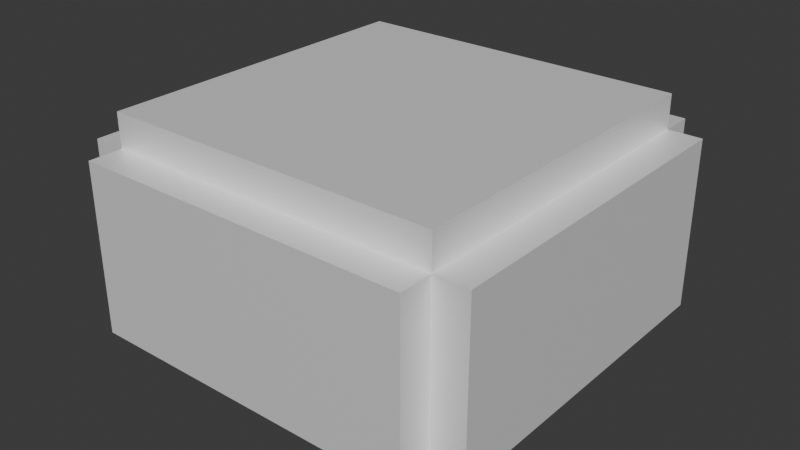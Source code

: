 # Source: atul2.blend  (saved by Blender 4.1.24; exported with 4.5.12 LTS)
import bpy
from mathutils import Matrix  # noqa: F401  (used for matrix-valued properties, if any)

bpy.ops.wm.read_factory_settings(use_empty=True)
scene = bpy.context.scene
scene.name = 'Scene'

# ---- collections
col_collection = bpy.data.collections.new('Collection'); scene.collection.children.link(col_collection)
col_gallery = bpy.data.collections.new('Gallery'); scene.collection.children.link(col_gallery)

# ---- materials (node trees are filled in below, after node groups)
mat_red = bpy.data.materials.new('Red')
mat_red.use_transparent_shadow = False
mat_lightred = bpy.data.materials.new('LightRed')
mat_lightred.use_transparent_shadow = False
mat_gray = bpy.data.materials.new('Gray')
mat_gray.use_transparent_shadow = False
mat_darkred = bpy.data.materials.new('DarkRed')
mat_darkred.use_transparent_shadow = False
mat_walls = bpy.data.materials.new('Walls')
mat_walls.alpha_threshold = 0.0
mat_walls.use_transparent_shadow = False
mat_walls.roughness = 0.5
mat_walls.line_color = (0.0, 0.0, 0.0, 1.0)

# ---- material node trees
mat_red.use_nodes = True; mat_red.node_tree.nodes.clear()
_N = mat_red.node_tree.nodes; _L = mat_red.node_tree.links
n0 = _N.new('ShaderNodeBsdfPrincipled'); n0.name = 'Principled BSDF'; n0.location = (10, 300)
n0.inputs[0].default_value = (0.7991, 0.0, 0.004391, 1.0)
n0.inputs[2].default_value = 1.0
n1 = _N.new('ShaderNodeOutputMaterial'); n1.name = 'Material Output'; n1.location = (300, 300)
_L.new(n0.outputs[0], n1.inputs[0])
n1.is_active_output = True
mat_lightred.use_nodes = True; mat_lightred.node_tree.nodes.clear()
_N = mat_lightred.node_tree.nodes; _L = mat_lightred.node_tree.links
n0 = _N.new('ShaderNodeBsdfPrincipled'); n0.name = 'Principled BSDF'; n0.location = (10, 300)
n0.inputs[0].default_value = (0.9579, 0.1127, 0.1173, 1.0)
n1 = _N.new('ShaderNodeOutputMaterial'); n1.name = 'Material Output'; n1.location = (300, 300)
_L.new(n0.outputs[0], n1.inputs[0])
n1.is_active_output = True
mat_gray.use_nodes = True; mat_gray.node_tree.nodes.clear()
_N = mat_gray.node_tree.nodes; _L = mat_gray.node_tree.links
n0 = _N.new('ShaderNodeBsdfPrincipled'); n0.name = 'Principled BSDF'; n0.location = (10, 300)
n0.inputs[0].default_value = (0.4147, 0.4147, 0.4147, 1.0)
n1 = _N.new('ShaderNodeOutputMaterial'); n1.name = 'Material Output'; n1.location = (300, 300)
_L.new(n0.outputs[0], n1.inputs[0])
n1.is_active_output = True
mat_darkred.use_nodes = True; mat_darkred.node_tree.nodes.clear()
_N = mat_darkred.node_tree.nodes; _L = mat_darkred.node_tree.links
n0 = _N.new('ShaderNodeBsdfPrincipled'); n0.name = 'Principled BSDF'; n0.location = (10, 300)
n0.inputs[0].default_value = (0.2579, 0.0, 0.001417, 1.0)
n1 = _N.new('ShaderNodeOutputMaterial'); n1.name = 'Material Output'; n1.location = (300, 300)
_L.new(n0.outputs[0], n1.inputs[0])
n1.is_active_output = True
mat_walls.use_nodes = True; mat_walls.node_tree.nodes.clear()
_N = mat_walls.node_tree.nodes; _L = mat_walls.node_tree.links
n0 = _N.new('ShaderNodeOutputMaterial'); n0.name = 'Material Output'; n0.location = (300, 300)
n1 = _N.new('ShaderNodeBsdfPrincipled'); n1.name = 'Principled BSDF'; n1.location = (10, 300)
n1.inputs[0].default_value = (1.0, 1.0, 1.0, 1.0)
n1.inputs[1].default_value = 0.3684
n1.inputs[3].default_value = 1.45
_L.new(n1.outputs[0], n0.inputs[0])
n0.is_active_output = True

# ---- world
world_world = bpy.data.worlds.new('World'); scene.world = world_world
world_world.use_nodes = True; world_world.node_tree.nodes.clear()
_N = world_world.node_tree.nodes; _L = world_world.node_tree.links
n0 = _N.new('ShaderNodeOutputWorld'); n0.name = 'World Output'; n0.location = (300, 300)
n1 = _N.new('ShaderNodeBackground'); n1.name = 'Background'; n1.location = (10, 300)
n1.inputs[0].default_value = (0.05088, 0.05088, 0.05088, 1.0)
_L.new(n1.outputs[0], n0.inputs[0])
n0.is_active_output = True
world_world.color = (0.05088, 0.05088, 0.05088)
world_world.use_sun_shadow = False
world_world.sun_shadow_jitter_overblur = 0.0

# ---- meshes
me_cube_002 = bpy.data.meshes.new('Cube.002')
me_cube_002.from_pydata([(-2.708, -2.708, -2.708), (-2.708, -2.708, 2.708), (-2.708, 2.708, -2.708), (-2.708, 2.708, 2.708), (2.708, -2.708, -2.708), (2.708, -2.708, 2.708), (2.708, 2.708, -2.708), (2.708, 2.708, 2.708), (2.184, -2.508, -2.734), (2.184, -2.508, 2.742), (2.184, 2.909, -2.734), (2.184, 2.909, 2.742), (2.23, -2.508, -2.734), (2.23, -2.508, 2.742), (2.23, 2.909, -2.734), (2.23, 2.909, 2.742), (0.9722, -2.508, -2.734), (0.9722, -2.508, 2.742), (0.9722, 2.909, -2.734), (0.9722, 2.909, 2.742), (1.019, -2.508, -2.734), (1.019, -2.508, 2.742), (1.019, 2.909, -2.734), (1.019, 2.909, 2.742), (-1.014, -2.508, -2.734), (-1.014, -2.508, 2.742), (-1.014, 2.909, -2.734), (-1.014, 2.909, 2.742), (-0.9676, -2.508, -2.734), (-0.9676, -2.508, 2.742), (-0.9676, 2.909, -2.734), (-0.9676, 2.909, 2.742), (-2.42, -2.508, -2.734), (-2.42, -2.508, 2.742), (-2.42, 2.909, -2.734), (-2.42, 2.909, 2.742), (-2.373, -2.508, -2.734), (-2.373, -2.508, 2.742), (-2.373, 2.909, -2.734), (-2.373, 2.909, 2.742)], [], [(0, 1, 3, 2), (2, 3, 7, 6), (6, 7, 5, 4), (4, 5, 1, 0), (2, 6, 4, 0), (7, 3, 1, 5), (8, 9, 11, 10), (10, 11, 15, 14), (14, 15, 13, 12), (12, 13, 9, 8), (10, 14, 12, 8), (15, 11, 9, 13), (16, 17, 19, 18), (18, 19, 23, 22), (22, 23, 21, 20), (20, 21, 17, 16), (18, 22, 20, 16), (23, 19, 17, 21), (24, 25, 27, 26), (26, 27, 31, 30), (30, 31, 29, 28), (28, 29, 25, 24), (26, 30, 28, 24), (31, 27, 25, 29), (32, 33, 35, 34), (34, 35, 39, 38), (38, 39, 37, 36), (36, 37, 33, 32), (34, 38, 36, 32), (39, 35, 33, 37)])
me_cube_002.polygons.foreach_set('material_index', [0, 0, 0, 0, 0, 0, 1, 1, 1, 1, 1, 1, 2, 2, 2, 2, 2, 2, 3, 3, 3, 3, 3, 3, 1, 1, 1, 1, 1, 1])
_uv = me_cube_002.uv_layers.new(name='UVMap')
_uv.uv.foreach_set('vector', [0.375, 0.0, 0.625, 0.0, 0.625, 0.25, 0.375, 0.25, 0.375, 0.25, 0.625, 0.25, 0.625, 0.5, 0.375, 0.5, 0.375, 0.5, 0.625, 0.5, 0.625, 0.75, 0.375, 0.75, 0.375, 0.75, 0.625, 0.75, 0.625, 1.0, 0.375, 1.0, 0.125, 0.5, 0.375, 0.5, 0.375, 0.75, 0.125, 0.75, 0.625, 0.5, 0.875, 0.5, 0.875, 0.75, 0.625, 0.75, 0.375, 0.0, 0.625, 0.0, 0.625, 0.25, 0.375, 0.25, 0.375, 0.25, 0.625, 0.25, 0.625, 0.5, 0.375, 0.5, 0.375, 0.5, 0.625, 0.5, 0.625, 0.75, 0.375, 0.75, 0.375, 0.75, 0.625, 0.75, 0.625, 1.0, 0.375, 1.0, 0.125, 0.5, 0.375, 0.5, 0.375, 0.75, 0.125, 0.75, 0.625, 0.5, 0.875, 0.5, 0.875, 0.75, 0.625, 0.75, 0.375, 0.0, 0.625, 0.0, 0.625, 0.25, 0.375, 0.25, 0.375, 0.25, 0.625, 0.25, 0.625, 0.5, 0.375, 0.5, 0.375, 0.5, 0.625, 0.5, 0.625, 0.75, 0.375, 0.75, 0.375, 0.75, 0.625, 0.75, 0.625, 1.0, 0.375, 1.0, 0.125, 0.5, 0.375, 0.5, 0.375, 0.75, 0.125, 0.75, 0.625, 0.5, 0.875, 0.5, 0.875, 0.75, 0.625, 0.75, 0.375, 0.0, 0.625, 0.0, 0.625, 0.25, 0.375, 0.25, 0.375, 0.25, 0.625, 0.25, 0.625, 0.5, 0.375, 0.5, 0.375, 0.5, 0.625, 0.5, 0.625, 0.75, 0.375, 0.75, 0.375, 0.75, 0.625, 0.75, 0.625, 1.0, 0.375, 1.0, 0.125, 0.5, 0.375, 0.5, 0.375, 0.75, 0.125, 0.75, 0.625, 0.5, 0.875, 0.5, 0.875, 0.75, 0.625, 0.75, 0.375, 0.0, 0.625, 0.0, 0.625, 0.25, 0.375, 0.25, 0.375, 0.25, 0.625, 0.25, 0.625, 0.5, 0.375, 0.5, 0.375, 0.5, 0.625, 0.5, 0.625, 0.75, 0.375, 0.75, 0.375, 0.75, 0.625, 0.75, 0.625, 1.0, 0.375, 1.0, 0.125, 0.5, 0.375, 0.5, 0.375, 0.75, 0.125, 0.75, 0.625, 0.5, 0.875, 0.5, 0.875, 0.75, 0.625, 0.75])
me_cube_002.materials.append(mat_red)
me_cube_002.materials.append(mat_lightred)
me_cube_002.materials.append(mat_gray)
me_cube_002.materials.append(mat_darkred)
me_cube_002.update()
me_cube_003 = bpy.data.meshes.new('Cube.003')
me_cube_003.from_pydata([(1.0, 1.0, 2.0), (1.0, 1.0, 1.0), (1.0, -1.0, 2.0), (1.0, -1.0, 1.0), (-1.0, 1.0, 2.0), (-1.0, 1.0, 1.0), (-1.0, -1.0, 2.0), (-1.0, -1.0, 1.0)], [], [(0, 4, 6, 2), (3, 2, 6, 7), (7, 6, 4, 5), (5, 1, 3, 7), (1, 0, 2, 3), (5, 4, 0, 1)])
_uv = me_cube_003.uv_layers.new(name='UVMap')
_uv.uv.foreach_set('vector', [0.625, 0.5, 0.875, 0.5, 0.875, 0.75, 0.625, 0.75, 0.375, 0.75, 0.625, 0.75, 0.625, 1.0, 0.375, 1.0, 0.375, 0.0, 0.625, 0.0, 0.625, 0.25, 0.375, 0.25, 0.125, 0.5, 0.375, 0.5, 0.375, 0.75, 0.125, 0.75, 0.375, 0.5, 0.625, 0.5, 0.625, 0.75, 0.375, 0.75, 0.375, 0.25, 0.625, 0.25, 0.625, 0.5, 0.375, 0.5])
me_cube_003.materials.append(mat_walls)
me_cube_003.use_mirror_vertex_groups = False
me_cube_003.update()
me_cube_001 = bpy.data.meshes.new('Cube.001')
me_cube_001.from_pydata([(-1.0, -10.0, -1.0), (-1.0, -10.0, 1.5), (-1.0, 10.0, -1.0), (-1.0, 10.0, 1.5), (0.0, -10.0, -1.0), (0.0, -10.0, 1.5), (0.0, 10.0, -1.0), (0.0, 10.0, 1.5)], [], [(0, 1, 3, 2), (2, 3, 7, 6), (6, 7, 5, 4), (4, 5, 1, 0), (2, 6, 4, 0), (7, 3, 1, 5)])
_uv = me_cube_001.uv_layers.new(name='UVMap')
_uv.uv.foreach_set('vector', [0.375, 0.0, 0.625, 0.0, 0.625, 0.25, 0.375, 0.25, 0.375, 0.25, 0.625, 0.25, 0.625, 0.5, 0.375, 0.5, 0.375, 0.5, 0.625, 0.5, 0.625, 0.75, 0.375, 0.75, 0.375, 0.75, 0.625, 0.75, 0.625, 1.0, 0.375, 1.0, 0.125, 0.5, 0.375, 0.5, 0.375, 0.75, 0.125, 0.75, 0.625, 0.5, 0.875, 0.5, 0.875, 0.75, 0.625, 0.75])
me_cube_001.materials.append(mat_walls)
me_cube_001.update()
me_cube_004 = bpy.data.meshes.new('Cube.004')
me_cube_004.from_pydata([(-1.0, -10.0, -1.0), (-1.0, -10.0, 1.5), (-1.0, 10.0, -1.0), (-1.0, 10.0, 1.5), (0.0, -10.0, -1.0), (0.0, -10.0, 1.5), (0.0, 10.0, -1.0), (0.0, 10.0, 1.5)], [], [(0, 1, 3, 2), (2, 3, 7, 6), (6, 7, 5, 4), (4, 5, 1, 0), (2, 6, 4, 0), (7, 3, 1, 5)])
_uv = me_cube_004.uv_layers.new(name='UVMap')
_uv.uv.foreach_set('vector', [0.375, 0.0, 0.625, 0.0, 0.625, 0.25, 0.375, 0.25, 0.375, 0.25, 0.625, 0.25, 0.625, 0.5, 0.375, 0.5, 0.375, 0.5, 0.625, 0.5, 0.625, 0.75, 0.375, 0.75, 0.375, 0.75, 0.625, 0.75, 0.625, 1.0, 0.375, 1.0, 0.125, 0.5, 0.375, 0.5, 0.375, 0.75, 0.125, 0.75, 0.625, 0.5, 0.875, 0.5, 0.875, 0.75, 0.625, 0.75])
me_cube_004.materials.append(mat_walls)
me_cube_004.update()
me_cube_005 = bpy.data.meshes.new('Cube.005')
me_cube_005.from_pydata([(-1.0, -10.0, -1.0), (-1.0, -10.0, 1.5), (-1.0, 10.0, -1.0), (-1.0, 10.0, 1.5), (0.0, -10.0, -1.0), (0.0, -10.0, 1.5), (0.0, 10.0, -1.0), (0.0, 10.0, 1.5)], [], [(0, 1, 3, 2), (2, 3, 7, 6), (6, 7, 5, 4), (4, 5, 1, 0), (2, 6, 4, 0), (7, 3, 1, 5)])
_uv = me_cube_005.uv_layers.new(name='UVMap')
_uv.uv.foreach_set('vector', [0.375, 0.0, 0.625, 0.0, 0.625, 0.25, 0.375, 0.25, 0.375, 0.25, 0.625, 0.25, 0.625, 0.5, 0.375, 0.5, 0.375, 0.5, 0.625, 0.5, 0.625, 0.75, 0.375, 0.75, 0.375, 0.75, 0.625, 0.75, 0.625, 1.0, 0.375, 1.0, 0.125, 0.5, 0.375, 0.5, 0.375, 0.75, 0.125, 0.75, 0.625, 0.5, 0.875, 0.5, 0.875, 0.75, 0.625, 0.75])
me_cube_005.materials.append(mat_walls)
me_cube_005.update()
me_cube_006 = bpy.data.meshes.new('Cube.006')
me_cube_006.from_pydata([(-1.0, -10.0, -1.0), (-1.0, -10.0, 1.5), (-1.0, 10.0, -1.0), (-1.0, 10.0, 1.5), (0.0, -10.0, -1.0), (0.0, -10.0, 1.5), (0.0, 10.0, -1.0), (0.0, 10.0, 1.5)], [], [(0, 1, 3, 2), (2, 3, 7, 6), (6, 7, 5, 4), (4, 5, 1, 0), (2, 6, 4, 0), (7, 3, 1, 5)])
_uv = me_cube_006.uv_layers.new(name='UVMap')
_uv.uv.foreach_set('vector', [0.375, 0.0, 0.625, 0.0, 0.625, 0.25, 0.375, 0.25, 0.375, 0.25, 0.625, 0.25, 0.625, 0.5, 0.375, 0.5, 0.375, 0.5, 0.625, 0.5, 0.625, 0.75, 0.375, 0.75, 0.375, 0.75, 0.625, 0.75, 0.625, 1.0, 0.375, 1.0, 0.125, 0.5, 0.375, 0.5, 0.375, 0.75, 0.125, 0.75, 0.625, 0.5, 0.875, 0.5, 0.875, 0.75, 0.625, 0.75])
me_cube_006.materials.append(mat_walls)
me_cube_006.update()
me_cube = bpy.data.meshes.new('Cube')
me_cube.from_pydata([(1.0, 1.0, 1.0), (1.0, 1.0, 0.0), (1.0, -1.0, 1.0), (1.0, -1.0, 0.0), (-1.0, 1.0, 1.0), (-1.0, 1.0, 0.0), (-1.0, -1.0, 1.0), (-1.0, -1.0, 0.0)], [], [(0, 4, 6, 2), (3, 2, 6, 7), (7, 6, 4, 5), (5, 1, 3, 7), (1, 0, 2, 3), (5, 4, 0, 1)])
_uv = me_cube.uv_layers.new(name='UVMap')
_uv.uv.foreach_set('vector', [0.625, 0.5, 0.875, 0.5, 0.875, 0.75, 0.625, 0.75, 0.375, 0.75, 0.625, 0.75, 0.625, 1.0, 0.375, 1.0, 0.375, 0.0, 0.625, 0.0, 0.625, 0.25, 0.375, 0.25, 0.125, 0.5, 0.375, 0.5, 0.375, 0.75, 0.125, 0.75, 0.375, 0.5, 0.625, 0.5, 0.625, 0.75, 0.375, 0.75, 0.375, 0.25, 0.625, 0.25, 0.625, 0.5, 0.375, 0.5])
me_cube.materials.append(mat_walls)
me_cube.use_mirror_vertex_groups = False
me_cube.update()

# ---- objects
ob_vir_heroicus_sublimis_col = bpy.data.objects.new('Vir heroicus sublimis-col', me_cube_002)
ob_roof_col = bpy.data.objects.new('Roof-col', me_cube_003)
ob_wall_col = bpy.data.objects.new('Wall-col', me_cube_001)
ob_wall_col_001 = bpy.data.objects.new('Wall-col.001', me_cube_004)
ob_wall_col_002 = bpy.data.objects.new('Wall-col.002', me_cube_005)
ob_wall_col_003 = bpy.data.objects.new('Wall-col.003', me_cube_006)
ob_floor_col = bpy.data.objects.new('Floor-col', me_cube)

# ---- transforms, parenting, visibility, modifiers, constraints
ob_vir_heroicus_sublimis_col.location = (4.822, 0.0, 1.99)
ob_vir_heroicus_sublimis_col.rotation_euler = (0.0, -0.0, 1.571)
ob_vir_heroicus_sublimis_col.scale = (1.0, 0.05, 0.4471)
ob_roof_col.location = (0.0, 0.0, 4.0)
ob_roof_col.scale = (5.0, 5.0, 1.0)
ob_roof_col.lock_rotations_4d = False
ob_roof_col.empty_display_type = 'ARROWS'
ob_roof_col.lineart.crease_threshold = 0.0
ob_wall_col.location = (6.0, 0.0, 2.0)
ob_wall_col.scale = (1.0, 0.5, 2.0)
ob_wall_col_001.location = (-5.0, 0.0, 2.0)
ob_wall_col_001.scale = (1.0, 0.5, 2.0)
ob_wall_col_002.location = (0.0, 6.0, 2.0)
ob_wall_col_002.rotation_euler = (0.0, -0.0, 1.571)
ob_wall_col_002.scale = (1.0, 0.5, 2.0)
ob_wall_col_003.location = (0.0, -5.0, 2.0)
ob_wall_col_003.rotation_euler = (0.0, -0.0, 1.571)
ob_wall_col_003.scale = (1.0, 0.5, 2.0)
ob_floor_col.location = (0.0, 0.0, -1.0)
ob_floor_col.scale = (5.0, 5.0, 1.0)
ob_floor_col.lock_rotations_4d = False
ob_floor_col.empty_display_type = 'ARROWS'
ob_floor_col.lineart.crease_threshold = 0.0

# ---- collection membership
col_collection.objects.link(ob_vir_heroicus_sublimis_col)
col_gallery.objects.link(ob_roof_col)
col_gallery.objects.link(ob_wall_col)
col_gallery.objects.link(ob_wall_col_001)
col_gallery.objects.link(ob_wall_col_002)
col_gallery.objects.link(ob_wall_col_003)
col_gallery.objects.link(ob_floor_col)

# ---- scene / render settings (as saved in the file)
scene.frame_start = 1; scene.frame_end = 250; scene.frame_set(1)
scene.render.engine = 'BLENDER_EEVEE_NEXT'
scene.cycles.sampling_pattern = 'TABULATED_SOBOL'
scene.eevee.ray_tracing_options.trace_max_roughness = 0.0
bpy.context.view_layer.update()

# ---- added for rendering (the .blend has no active camera and no usable light): camera, sun
cam_auto = bpy.data.cameras.new('AutoCamera')
cam_auto.lens = 50.0
cam_auto.sensor_width = 36.0
cam_auto.clip_end = 1000.0
ob_auto_camera = bpy.data.objects.new('AutoCamera', cam_auto)
scene.collection.objects.link(ob_auto_camera)
ob_auto_camera.location = (16.9849, -20.3818, 16.0879)
ob_auto_camera.rotation_euler = (1.09748, -7.21219e-08, 0.694738)
scene.camera = ob_auto_camera
light_auto_sun = bpy.data.lights.new('AutoSun', 'SUN')
light_auto_sun.energy = 3.0
light_auto_sun.angle = 0.0523599
ob_auto_sun = bpy.data.objects.new('AutoSun', light_auto_sun)
scene.collection.objects.link(ob_auto_sun)
ob_auto_sun.rotation_euler = (0.872665, 0.174533, 0.523599)
bpy.context.view_layer.update()
